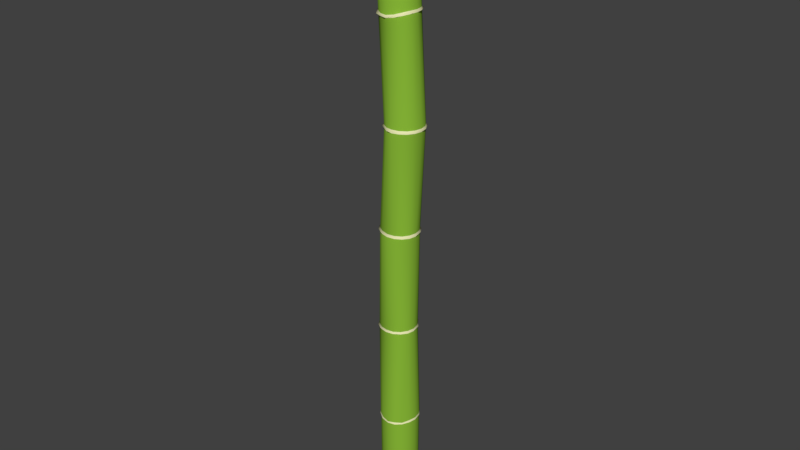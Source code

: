# Source: BambooStick.blend  (saved by Blender 2.79.0; exported with 4.5.12 LTS)
import bpy
from mathutils import Matrix  # noqa: F401  (used for matrix-valued properties, if any)

bpy.ops.wm.read_factory_settings(use_empty=True)
scene = bpy.context.scene
scene.name = 'Scene'

# ---- collections
col_collection_1 = bpy.data.collections.new('Collection 1'); scene.collection.children.link(col_collection_1)

# ---- materials (node trees are filled in below, after node groups)
mat_bamboo_green = bpy.data.materials.new('bamboo_green')
mat_bamboo_green.alpha_threshold = 0.0
mat_bamboo_green.use_transparent_shadow = False
mat_bamboo_green.diffuse_color = (0.2554, 0.4969, 0.03978, 1.0)
mat_bamboo_green.roughness = 0.5
mat_bamboo_tan = bpy.data.materials.new('bamboo_tan')
mat_bamboo_tan.alpha_threshold = 0.0
mat_bamboo_tan.use_transparent_shadow = False
mat_bamboo_tan.diffuse_color = (0.9849, 0.9765, 0.5408, 1.0)
mat_bamboo_tan.roughness = 0.5
mat_bamboo_tan.specular_intensity = 0.3211

# ---- material node trees

# ---- world
world_world = bpy.data.worlds.new('World'); scene.world = world_world
world_world.color = (0.05088, 0.05088, 0.05088)
world_world.use_sun_shadow = False
world_world.sun_shadow_jitter_overblur = 0.0
world_world.cycles.sampling_method = 'MANUAL'

# ---- meshes
me_cylinder = bpy.data.meshes.new('Cylinder')
me_cylinder.from_pydata([(0.0, 1.0, -1.0), (0.3827, 0.9239, -1.0), (0.7071, 0.7071, -1.0), (0.9239, 0.3827, -1.0), (1.0, 0.0, -1.0), (0.9239, -0.3827, -1.0), (0.7071, -0.7071, -1.0), (0.3827, -0.9239, -1.0), (1.49e-07, -1.0, -1.0), (-0.3827, -0.9239, -1.0), (-0.7071, -0.7071, -1.0), (-0.9239, -0.3827, -1.0), (-1.0, 0.0, -1.0), (-0.9239, 0.3827, -1.0), (-0.7071, 0.7071, -1.0), (-0.3827, 0.9239, -1.0), (0.01476, 1.084, -0.9615), (-0.08647, 1.066, -0.9216), (-6.855e-07, 1.072, -0.8824), (0.2878, 1.084, -0.8431), (1.788e-07, 1.11, -0.8049), (-0.3001, 1.089, -0.7633), (0.09931, 1.006, -0.7639), (0.4214, 1.026, -0.8043), (0.7103, 1.002, -0.8431), (0.4097, 0.9905, -0.8825), (0.3188, 0.9847, -0.9216), (0.4262, 1.002, -0.9614), (0.4468, 0.7703, -0.7644), (0.7784, 0.785, -0.8036), (1.069, 0.7668, -0.8431), (0.7569, 0.7581, -0.8826), (0.6623, 0.7536, -0.9216), (0.7717, 0.7668, -0.961), (0.6842, 0.4169, -0.7646), (1.017, 0.4248, -0.8032), (1.308, 0.415, -0.843), (0.9889, 0.4103, -0.8826), (0.8918, 0.4079, -0.9216), (1.002, 0.415, -0.9608), (0.765, -1.192e-07, -0.7646), (1.101, -1.192e-07, -0.8032), (1.392, -1.192e-07, -0.843), (1.07, -1.192e-07, -0.8827), (0.9724, -1.192e-07, -0.9216), (1.084, -1.192e-07, -0.9608), (0.6822, -0.4169, -0.7646), (1.017, -0.4248, -0.8032), (1.31, -0.415, -0.843), (0.9889, -0.4103, -0.8826), (0.8913, -0.4079, -0.9216), (1.002, -0.415, -0.9608), (0.4395, -0.7703, -0.7644), (0.7782, -0.785, -0.8036), (1.075, -0.7668, -0.843), (0.7569, -0.7581, -0.8826), (0.6603, -0.7536, -0.9216), (0.7717, -0.7668, -0.961), (0.08327, -1.006, -0.7638), (0.4212, -1.026, -0.8043), (0.7237, -1.002, -0.8431), (0.4096, -0.9905, -0.8825), (0.3145, -0.9847, -0.9216), (0.4262, -1.002, -0.9614), (-0.3224, -1.089, -0.7632), (-1.371e-06, -1.11, -0.8049), (0.3094, -1.084, -0.8431), (1.788e-07, -1.072, -0.8824), (-0.0933, -1.066, -0.9216), (0.01476, -1.084, -0.9615), (-0.7454, -1.006, -0.7634), (-0.4212, -1.026, -0.8049), (-0.1049, -1.002, -0.8431), (-0.4096, -0.9905, -0.8822), (-0.5011, -0.9847, -0.9215), (-0.4037, -1.002, -0.9614), (-1.098, -0.7703, -0.7643), (-0.7782, -0.785, -0.8047), (-0.4562, -0.7668, -0.8432), (-0.7569, -0.7581, -0.8821), (-0.8469, -0.7536, -0.9215), (-0.7618, -0.7668, -0.961), (-1.327, -0.4169, -0.7648), (-1.017, -0.4248, -0.8046), (-0.6909, -0.415, -0.8432), (-0.9889, -0.4103, -0.8821), (-1.078, -0.4079, -0.9215), (-1.001, -0.415, -0.9608), (-1.41, 0.0, -0.7648), (-1.101, 0.0, -0.8047), (-0.7733, 0.0, -0.8432), (-1.07, 0.0, -0.882), (-1.159, 0.0, -0.9215), (-1.084, 0.0, -0.9608), (-1.325, 0.4169, -0.7648), (-1.017, 0.4248, -0.8046), (-0.6928, 0.415, -0.8432), (-0.9889, 0.4103, -0.8821), (-1.077, 0.4079, -0.9215), (-1.001, 0.415, -0.9608), (-1.091, 0.7703, -0.7643), (-0.7784, 0.785, -0.8047), (-0.4635, 0.7668, -0.8432), (-0.7569, 0.7581, -0.8821), (-0.8448, 0.7536, -0.9215), (-0.7618, 0.7668, -0.961), (-0.7317, 1.006, -0.7635), (-0.4214, 1.026, -0.8049), (-0.1202, 1.002, -0.8431), (-0.4097, 0.9905, -0.8822), (-0.4969, 0.9847, -0.9215), (-0.4037, 1.002, -0.9614), (0.4064, 0.9531, -0.962), (0.7349, 0.7295, -0.9617), (0.9539, 0.3948, -0.9614), (1.032, -1.192e-07, -0.9614), (0.9539, -0.3948, -0.9614), (0.7349, -0.7295, -0.9617), (0.4064, -0.9531, -0.962), (0.01476, -1.032, -0.9621), (-0.3832, -0.9531, -0.962), (-0.7241, -0.7295, -0.9617), (-0.9523, -0.3948, -0.9614), (-1.032, 0.0, -0.9614), (-0.9523, 0.3948, -0.9614), (-0.7241, 0.7295, -0.9617), (-0.3832, 0.9531, -0.962), (0.01476, 1.032, -0.9621), (0.01368, 1.052, -0.9611), (0.4129, 0.9719, -0.9609), (0.7479, 0.7438, -0.9606), (0.9714, 0.4026, -0.9603), (1.051, -1.192e-07, -0.9603), (0.9714, -0.4026, -0.9603), (0.7479, -0.7438, -0.9606), (0.4129, -0.9719, -0.9609), (0.0136, -1.052, -0.9611), (-0.3923, -0.9719, -0.9609), (-0.7398, -0.7438, -0.9606), (-0.9724, -0.4026, -0.9603), (-1.053, 0.0, -0.9603), (-0.9724, 0.4026, -0.9603), (-0.7398, 0.7438, -0.9606), (-0.3922, 0.9719, -0.9609), (-0.08495, 1.0, -0.9221), (0.2953, 0.9239, -0.9221), (0.6177, 0.7071, -0.9221), (0.8331, 0.3827, -0.9222), (0.9087, 0.0, -0.9222), (0.8326, -0.3827, -0.9222), (0.6158, -0.7071, -0.9221), (0.2914, -0.9239, -0.9221), (-0.09122, -1.0, -0.9221), (-0.4739, -0.9239, -0.9221), (-0.7983, -0.7071, -0.9221), (-1.015, -0.3827, -0.922), (-1.091, 0.0, -0.922), (-1.015, 0.3827, -0.922), (-0.7964, 0.7071, -0.9221), (-0.47, 0.9239, -0.9221), (-0.08479, 1.0, -0.921), (0.2955, 0.9239, -0.9211), (0.6179, 0.7071, -0.9211), (0.8332, 0.3827, -0.9211), (0.9089, 0.0, -0.9211), (0.8327, -0.3827, -0.9211), (0.616, -0.7071, -0.9211), (0.2916, -0.9239, -0.9211), (-0.09104, -1.0, -0.921), (-0.4737, -0.9239, -0.921), (-0.7981, -0.7071, -0.921), (-1.015, -0.3827, -0.921), (-1.091, 0.0, -0.921), (-1.014, 0.3827, -0.921), (-0.7962, 0.7071, -0.921), (-0.4698, 0.9239, -0.921), (-0.001463, 1.0, -0.883), (0.3806, 0.9239, -0.8831), (0.7045, 0.7071, -0.8832), (0.9209, 0.3827, -0.8833), (0.9969, 0.0, -0.8833), (0.9209, -0.3827, -0.8833), (0.7044, -0.7071, -0.8832), (0.3805, -0.9239, -0.8831), (-0.00157, -1.0, -0.883), (-0.3837, -0.9239, -0.8829), (-0.7076, -0.7071, -0.8828), (-0.924, -0.3827, -0.8828), (-1.0, 0.0, -0.8827), (-0.924, 0.3827, -0.8828), (-0.7076, 0.7071, -0.8828), (-0.3836, 0.9239, -0.8829), (0.004396, 1.0, -0.8818), (0.3866, 0.9239, -0.8819), (0.7106, 0.7071, -0.882), (0.9271, 0.3827, -0.882), (1.003, 0.0, -0.882), (0.9271, -0.3827, -0.882), (0.7107, -0.7071, -0.882), (0.3868, -0.9239, -0.8819), (0.0047, -1.0, -0.8818), (-0.3774, -0.9239, -0.8816), (-0.7013, -0.7071, -0.8816), (-0.9177, -0.3827, -0.8815), (-0.9937, 0.0, -0.8815), (-0.9177, 0.3827, -0.8815), (-0.7014, 0.7071, -0.8816), (-0.3776, 0.9239, -0.8817), (0.2844, 1.0, -0.8438), (0.674, 0.9239, -0.8437), (1.004, 0.7071, -0.8437), (1.225, 0.3827, -0.8437), (1.302, 0.0, -0.8437), (1.226, -0.3827, -0.8437), (1.01, -0.7071, -0.8437), (0.6861, -0.9239, -0.8437), (0.304, -1.0, -0.8438), (-0.07809, -0.9239, -0.8438), (-0.402, -0.7071, -0.8438), (-0.6185, -0.3827, -0.8438), (-0.6945, 0.0, -0.8438), (-0.6202, 0.3827, -0.8438), (-0.4086, 0.7071, -0.8438), (-0.09191, 0.9239, -0.8438), (0.285, 1.0, -0.8426), (0.6745, 0.9239, -0.8425), (1.005, 0.7071, -0.8425), (1.226, 0.3827, -0.8425), (1.303, -1.192e-07, -0.8425), (1.227, -0.3827, -0.8425), (1.011, -0.7071, -0.8425), (0.6867, -0.9239, -0.8425), (0.3046, -1.0, -0.8425), (-0.07742, -0.9239, -0.8426), (-0.4013, -0.7071, -0.8426), (-0.6177, -0.3827, -0.8426), (-0.6937, 0.0, -0.8426), (-0.6195, 0.3827, -0.8426), (-0.408, 0.7071, -0.8426), (-0.09127, 0.9239, -0.8426), (0.004016, 1.0, -0.8054), (0.3837, 0.9239, -0.8049), (0.7055, 0.7071, -0.8043), (0.9204, 0.3827, -0.8039), (0.9958, 0.0, -0.8038), (0.9203, -0.3827, -0.8039), (0.7054, -0.7071, -0.8043), (0.3837, -0.9239, -0.8049), (0.004292, -1.0, -0.8054), (-0.3751, -0.9239, -0.8054), (-0.6968, -0.7071, -0.8052), (-0.9118, -0.3827, -0.8051), (-0.9872, 0.0, -0.8051), (-0.9118, 0.3827, -0.8051), (-0.6971, 0.7071, -0.8052), (-0.3755, 0.9239, -0.8054), (-0.003824, 1.001, -0.8044), (0.3761, 0.9249, -0.8039), (0.6982, 0.708, -0.8032), (0.9133, 0.3832, -0.8028), (0.9888, -1.192e-07, -0.8028), (0.9132, -0.3832, -0.8028), (0.6979, -0.708, -0.8032), (0.3758, -0.9249, -0.8039), (-0.004087, -1.001, -0.8044), (-0.3838, -0.9245, -0.8044), (-0.7056, -0.7075, -0.8041), (-0.9206, -0.3829, -0.804), (-0.9961, 0.0, -0.8041), (-0.9206, 0.3829, -0.804), (-0.7057, 0.7075, -0.8041), (-0.3838, 0.9245, -0.8044), (-0.3201, 1.0, -0.7641), (0.05523, 0.9239, -0.7646), (0.386, 0.7071, -0.7652), (0.6083, 0.3827, -0.7654), (0.6824, -1.192e-07, -0.7654), (0.6065, -0.3827, -0.7654), (0.3798, -0.7071, -0.7652), (0.041, -0.9239, -0.7646), (-0.3401, -1.0, -0.7641), (-0.7204, -0.9239, -0.7643), (-1.032, -0.7071, -0.7651), (-1.238, -0.3827, -0.7656), (-1.314, 0.0, -0.7656), (-1.236, 0.3827, -0.7656), (-1.025, 0.7071, -0.7651), (-0.7078, 0.9239, -0.7643), (-0.2628, 1.0, -0.7624), (0.09869, 0.9239, -0.7629), (0.4051, 0.7071, -0.7635), (0.6175, 0.3827, -0.7636), (0.6918, 0.0, -0.7636), (0.6158, -0.3827, -0.7636), (0.3983, -0.7071, -0.7635), (0.08441, -0.9239, -0.7629), (-0.2822, -1.0, -0.7624), (-0.6744, -0.9239, -0.7625), (-1.013, -0.7071, -0.7632), (-1.229, -0.3827, -0.7638), (-1.304, 0.0, -0.7638), (-1.227, 0.3827, -0.7638), (-1.007, 0.7071, -0.7633), (-0.6629, 0.9239, -0.7625)], [], [(0, 1, 2, 3, 4, 5, 6, 7, 8, 9, 10, 11, 12, 13, 14, 15), (126, 111, 16, 127), (159, 110, 17, 144), (191, 109, 18, 176), (223, 108, 19, 208), (255, 107, 20, 240), (287, 106, 21, 272), (125, 105, 111, 126), (158, 104, 110, 159), (190, 103, 109, 191), (222, 102, 108, 223), (254, 101, 107, 255), (286, 100, 106, 287), (124, 99, 105, 125), (157, 98, 104, 158), (189, 97, 103, 190), (221, 96, 102, 222), (253, 95, 101, 254), (285, 94, 100, 286), (123, 93, 99, 124), (156, 92, 98, 157), (188, 91, 97, 189), (220, 90, 96, 221), (252, 89, 95, 253), (284, 88, 94, 285), (122, 87, 93, 123), (155, 86, 92, 156), (187, 85, 91, 188), (219, 84, 90, 220), (251, 83, 89, 252), (283, 82, 88, 284), (121, 81, 87, 122), (154, 80, 86, 155), (186, 79, 85, 187), (218, 78, 84, 219), (250, 77, 83, 251), (282, 76, 82, 283), (120, 75, 81, 121), (153, 74, 80, 154), (185, 73, 79, 186), (217, 72, 78, 218), (249, 71, 77, 250), (281, 70, 76, 282), (119, 69, 75, 120), (152, 68, 74, 153), (184, 67, 73, 185), (216, 66, 72, 217), (248, 65, 71, 249), (280, 64, 70, 281), (118, 63, 69, 119), (151, 62, 68, 152), (183, 61, 67, 184), (215, 60, 66, 216), (247, 59, 65, 248), (279, 58, 64, 280), (117, 57, 63, 118), (150, 56, 62, 151), (182, 55, 61, 183), (214, 54, 60, 215), (246, 53, 59, 247), (278, 52, 58, 279), (116, 51, 57, 117), (149, 50, 56, 150), (181, 49, 55, 182), (213, 48, 54, 214), (245, 47, 53, 246), (277, 46, 52, 278), (115, 45, 51, 116), (148, 44, 50, 149), (180, 43, 49, 181), (212, 42, 48, 213), (244, 41, 47, 245), (276, 40, 46, 277), (114, 39, 45, 115), (147, 38, 44, 148), (179, 37, 43, 180), (211, 36, 42, 212), (243, 35, 41, 244), (275, 34, 40, 276), (113, 33, 39, 114), (146, 32, 38, 147), (178, 31, 37, 179), (210, 30, 36, 211), (242, 29, 35, 243), (274, 28, 34, 275), (112, 27, 33, 113), (145, 26, 32, 146), (177, 25, 31, 178), (209, 24, 30, 210), (241, 23, 29, 242), (273, 22, 28, 274), (127, 16, 27, 112), (144, 17, 26, 145), (176, 18, 25, 177), (208, 19, 24, 209), (240, 20, 23, 241), (272, 21, 22, 273), (0, 127, 112, 1), (1, 112, 113, 2), (2, 113, 114, 3), (3, 114, 115, 4), (4, 115, 116, 5), (5, 116, 117, 6), (6, 117, 118, 7), (7, 118, 119, 8), (8, 119, 120, 9), (9, 120, 121, 10), (10, 121, 122, 11), (11, 122, 123, 12), (12, 123, 124, 13), (13, 124, 125, 14), (14, 125, 126, 15), (15, 126, 127, 0), (16, 128, 129, 27), (27, 129, 130, 33), (33, 130, 131, 39), (39, 131, 132, 45), (45, 132, 133, 51), (51, 133, 134, 57), (57, 134, 135, 63), (63, 135, 136, 69), (69, 136, 137, 75), (75, 137, 138, 81), (81, 138, 139, 87), (87, 139, 140, 93), (93, 140, 141, 99), (99, 141, 142, 105), (105, 142, 143, 111), (111, 143, 128, 16), (128, 144, 145, 129), (129, 145, 146, 130), (130, 146, 147, 131), (131, 147, 148, 132), (132, 148, 149, 133), (133, 149, 150, 134), (134, 150, 151, 135), (135, 151, 152, 136), (136, 152, 153, 137), (137, 153, 154, 138), (138, 154, 155, 139), (139, 155, 156, 140), (140, 156, 157, 141), (141, 157, 158, 142), (142, 158, 159, 143), (143, 159, 144, 128), (17, 160, 161, 26), (26, 161, 162, 32), (32, 162, 163, 38), (38, 163, 164, 44), (44, 164, 165, 50), (50, 165, 166, 56), (56, 166, 167, 62), (62, 167, 168, 68), (68, 168, 169, 74), (74, 169, 170, 80), (80, 170, 171, 86), (86, 171, 172, 92), (92, 172, 173, 98), (98, 173, 174, 104), (104, 174, 175, 110), (110, 175, 160, 17), (160, 176, 177, 161), (161, 177, 178, 162), (162, 178, 179, 163), (163, 179, 180, 164), (164, 180, 181, 165), (165, 181, 182, 166), (166, 182, 183, 167), (167, 183, 184, 168), (168, 184, 185, 169), (169, 185, 186, 170), (170, 186, 187, 171), (171, 187, 188, 172), (172, 188, 189, 173), (173, 189, 190, 174), (174, 190, 191, 175), (175, 191, 176, 160), (18, 192, 193, 25), (25, 193, 194, 31), (31, 194, 195, 37), (37, 195, 196, 43), (43, 196, 197, 49), (49, 197, 198, 55), (55, 198, 199, 61), (61, 199, 200, 67), (67, 200, 201, 73), (73, 201, 202, 79), (79, 202, 203, 85), (85, 203, 204, 91), (91, 204, 205, 97), (97, 205, 206, 103), (103, 206, 207, 109), (109, 207, 192, 18), (192, 208, 209, 193), (193, 209, 210, 194), (194, 210, 211, 195), (195, 211, 212, 196), (196, 212, 213, 197), (197, 213, 214, 198), (198, 214, 215, 199), (199, 215, 216, 200), (200, 216, 217, 201), (201, 217, 218, 202), (202, 218, 219, 203), (203, 219, 220, 204), (204, 220, 221, 205), (205, 221, 222, 206), (206, 222, 223, 207), (207, 223, 208, 192), (19, 224, 225, 24), (24, 225, 226, 30), (30, 226, 227, 36), (36, 227, 228, 42), (42, 228, 229, 48), (48, 229, 230, 54), (54, 230, 231, 60), (60, 231, 232, 66), (66, 232, 233, 72), (72, 233, 234, 78), (78, 234, 235, 84), (84, 235, 236, 90), (90, 236, 237, 96), (96, 237, 238, 102), (102, 238, 239, 108), (108, 239, 224, 19), (224, 240, 241, 225), (225, 241, 242, 226), (226, 242, 243, 227), (227, 243, 244, 228), (228, 244, 245, 229), (229, 245, 246, 230), (230, 246, 247, 231), (231, 247, 248, 232), (232, 248, 249, 233), (233, 249, 250, 234), (234, 250, 251, 235), (235, 251, 252, 236), (236, 252, 253, 237), (237, 253, 254, 238), (238, 254, 255, 239), (239, 255, 240, 224), (20, 256, 257, 23), (23, 257, 258, 29), (29, 258, 259, 35), (35, 259, 260, 41), (41, 260, 261, 47), (47, 261, 262, 53), (53, 262, 263, 59), (59, 263, 264, 65), (65, 264, 265, 71), (71, 265, 266, 77), (77, 266, 267, 83), (83, 267, 268, 89), (89, 268, 269, 95), (95, 269, 270, 101), (101, 270, 271, 107), (107, 271, 256, 20), (256, 272, 273, 257), (257, 273, 274, 258), (258, 274, 275, 259), (259, 275, 276, 260), (260, 276, 277, 261), (261, 277, 278, 262), (262, 278, 279, 263), (263, 279, 280, 264), (264, 280, 281, 265), (265, 281, 282, 266), (266, 282, 283, 267), (267, 283, 284, 268), (268, 284, 285, 269), (269, 285, 286, 270), (270, 286, 287, 271), (271, 287, 272, 256), (21, 288, 289, 22), (22, 289, 290, 28), (28, 290, 291, 34), (34, 291, 292, 40), (40, 292, 293, 46), (46, 293, 294, 52), (52, 294, 295, 58), (58, 295, 296, 64), (64, 296, 297, 70), (70, 297, 298, 76), (76, 298, 299, 82), (82, 299, 300, 88), (88, 300, 301, 94), (94, 301, 302, 100), (100, 302, 303, 106), (106, 303, 288, 21), (288, 303, 302, 301, 300, 299, 298, 297, 296, 295, 294, 293, 292, 291, 290, 289)])
me_cylinder.polygons.foreach_set('use_smooth', [True] * 290)
me_cylinder.polygons.foreach_set('material_index', [0, 1, 1, 1, 1, 1, 1, 1, 1, 1, 1, 1, 1, 1, 1, 1, 1, 1, 1, 1, 1, 1, 1, 1, 1, 1, 1, 1, 1, 1, 1, 1, 1, 1, 1, 1, 1, 1, 1, 1, 1, 1, 1, 1, 1, 1, 1, 1, 1, 1, 1, 1, 1, 1, 1, 1, 1, 1, 1, 1, 1, 1, 1, 1, 1, 1, 1, 1, 1, 1, 1, 1, 1, 1, 1, 1, 1, 1, 1, 1, 1, 1, 1, 1, 1, 1, 1, 1, 1, 1, 1, 1, 1, 1, 1, 1, 1, 0, 0, 0, 0, 0, 0, 0, 0, 0, 0, 0, 0, 0, 0, 0, 0, 1, 1, 1, 1, 1, 1, 1, 1, 1, 1, 1, 1, 1, 1, 1, 1, 0, 0, 0, 0, 0, 0, 0, 0, 0, 0, 0, 0, 0, 0, 0, 0, 1, 1, 1, 1, 1, 1, 1, 1, 1, 1, 1, 1, 1, 1, 1, 1, 0, 0, 0, 0, 0, 0, 0, 0, 0, 0, 0, 0, 0, 0, 0, 0, 1, 1, 1, 1, 1, 1, 1, 1, 1, 1, 1, 1, 1, 1, 1, 1, 0, 0, 0, 0, 0, 0, 0, 0, 0, 0, 0, 0, 0, 0, 0, 0, 1, 1, 1, 1, 1, 1, 1, 1, 1, 1, 1, 1, 1, 1, 1, 1, 0, 0, 0, 0, 0, 0, 0, 0, 0, 0, 0, 0, 0, 0, 0, 0, 1, 1, 1, 1, 1, 1, 1, 1, 1, 1, 1, 1, 1, 1, 1, 1, 0, 0, 0, 0, 0, 0, 0, 0, 0, 0, 0, 0, 0, 0, 0, 0, 1, 1, 1, 1, 1, 1, 1, 1, 1, 1, 1, 1, 1, 1, 1, 1, 1])
me_cylinder.materials.append(mat_bamboo_green)
me_cylinder.materials.append(mat_bamboo_tan)
me_cylinder.use_remesh_preserve_volume = False
me_cylinder.use_remesh_preserve_attributes = False
me_cylinder.use_mirror_vertex_groups = False
me_cylinder.update()

# ---- objects
ob_cylinder = bpy.data.objects.new('Cylinder', me_cylinder)

# ---- transforms, parenting, visibility, modifiers, constraints
ob_cylinder.location = (0.1492, -0.02195, 25.07)
ob_cylinder.scale = (0.1772, 0.1772, 25.2)
ob_cylinder.lineart.crease_threshold = 0.0
_m = ob_cylinder.modifiers.new('Decimate', 'DECIMATE')
_m.ratio = 0.912

# ---- collection membership
col_collection_1.objects.link(ob_cylinder)

# ---- scene / render settings (as saved in the file)
scene.frame_start = 1; scene.frame_end = 250; scene.frame_set(1)
scene.render.engine = 'BLENDER_EEVEE_NEXT'
scene.render.resolution_percentage = 50
scene.render.dither_intensity = 0.0
scene.cycles.use_denoising = False
scene.cycles.samples = 128
scene.cycles.sampling_pattern = 'TABULATED_SOBOL'
scene.cycles.use_adaptive_sampling = False
scene.cycles.use_light_tree = False
scene.cycles.blur_glossy = 0.0
scene.cycles.sample_clamp_indirect = 0.0
scene.view_settings.view_transform = 'Standard'
bpy.context.view_layer.update()

# ---- added for rendering (the .blend has no active camera and no usable light): camera, sun
cam_auto = bpy.data.cameras.new('AutoCamera')
cam_auto.lens = 50.0
cam_auto.sensor_width = 36.0
cam_auto.clip_end = 1000.0
ob_auto_camera = bpy.data.objects.new('AutoCamera', cam_auto)
scene.collection.objects.link(ob_auto_camera)
ob_auto_camera.location = (5.71831, -6.7068, 7.32226)
ob_auto_camera.rotation_euler = (1.09748, -7.21219e-08, 0.694738)
scene.camera = ob_auto_camera
light_auto_sun = bpy.data.lights.new('AutoSun', 'SUN')
light_auto_sun.energy = 3.0
light_auto_sun.angle = 0.0523599
ob_auto_sun = bpy.data.objects.new('AutoSun', light_auto_sun)
scene.collection.objects.link(ob_auto_sun)
ob_auto_sun.rotation_euler = (0.872665, 0.174533, 0.523599)
bpy.context.view_layer.update()
